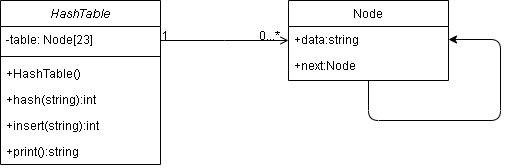

The diagram above was exported from draw.io. Its source (the exported page's mxGraphModel, read from the mxfile embedded in the PNG):
<mxGraphModel dx="1037" dy="620" grid="1" gridSize="10" guides="1" tooltips="1" connect="1" arrows="1" fold="1" page="1" pageScale="1" pageWidth="827" pageHeight="1169" background="#ffffff" math="0" shadow="0">
  <root>
    <mxCell id="WIyWlLk6GJQsqaUBKTNV-0" />
    <mxCell id="WIyWlLk6GJQsqaUBKTNV-1" parent="WIyWlLk6GJQsqaUBKTNV-0" />
    <mxCell id="zkfFHV4jXpPFQw0GAbJ--0" value="HashTable" style="swimlane;fontStyle=2;align=center;verticalAlign=top;childLayout=stackLayout;horizontal=1;startSize=26;horizontalStack=0;resizeParent=1;resizeLast=0;collapsible=1;marginBottom=0;rounded=0;shadow=0;strokeWidth=1;" parent="WIyWlLk6GJQsqaUBKTNV-1" vertex="1">
      <mxGeometry x="220" y="120" width="160" height="164" as="geometry">
        <mxRectangle x="230" y="140" width="160" height="26" as="alternateBounds" />
      </mxGeometry>
    </mxCell>
    <mxCell id="zkfFHV4jXpPFQw0GAbJ--3" value="-table: Node[23]" style="text;align=left;verticalAlign=top;spacingLeft=4;spacingRight=4;overflow=hidden;rotatable=0;points=[[0,0.5],[1,0.5]];portConstraint=eastwest;rounded=0;shadow=0;html=0;" parent="zkfFHV4jXpPFQw0GAbJ--0" vertex="1">
      <mxGeometry y="26" width="160" height="26" as="geometry" />
    </mxCell>
    <mxCell id="zkfFHV4jXpPFQw0GAbJ--4" value="" style="line;html=1;strokeWidth=1;align=left;verticalAlign=middle;spacingTop=-1;spacingLeft=3;spacingRight=3;rotatable=0;labelPosition=right;points=[];portConstraint=eastwest;" parent="zkfFHV4jXpPFQw0GAbJ--0" vertex="1">
      <mxGeometry y="52" width="160" height="8" as="geometry" />
    </mxCell>
    <mxCell id="zkfFHV4jXpPFQw0GAbJ--5" value="+HashTable()" style="text;align=left;verticalAlign=top;spacingLeft=4;spacingRight=4;overflow=hidden;rotatable=0;points=[[0,0.5],[1,0.5]];portConstraint=eastwest;" parent="zkfFHV4jXpPFQw0GAbJ--0" vertex="1">
      <mxGeometry y="60" width="160" height="26" as="geometry" />
    </mxCell>
    <mxCell id="LDxiw8q9y1YkxJbOsRgK-1" value="+hash(string):int" style="text;align=left;verticalAlign=top;spacingLeft=4;spacingRight=4;overflow=hidden;rotatable=0;points=[[0,0.5],[1,0.5]];portConstraint=eastwest;" vertex="1" parent="zkfFHV4jXpPFQw0GAbJ--0">
      <mxGeometry y="86" width="160" height="26" as="geometry" />
    </mxCell>
    <mxCell id="LDxiw8q9y1YkxJbOsRgK-2" value="+insert(string):int" style="text;align=left;verticalAlign=top;spacingLeft=4;spacingRight=4;overflow=hidden;rotatable=0;points=[[0,0.5],[1,0.5]];portConstraint=eastwest;" vertex="1" parent="zkfFHV4jXpPFQw0GAbJ--0">
      <mxGeometry y="112" width="160" height="26" as="geometry" />
    </mxCell>
    <mxCell id="LDxiw8q9y1YkxJbOsRgK-3" value="+print():string" style="text;align=left;verticalAlign=top;spacingLeft=4;spacingRight=4;overflow=hidden;rotatable=0;points=[[0,0.5],[1,0.5]];portConstraint=eastwest;" vertex="1" parent="zkfFHV4jXpPFQw0GAbJ--0">
      <mxGeometry y="138" width="160" height="26" as="geometry" />
    </mxCell>
    <mxCell id="zkfFHV4jXpPFQw0GAbJ--17" value="Node" style="swimlane;fontStyle=0;align=center;verticalAlign=top;childLayout=stackLayout;horizontal=1;startSize=26;horizontalStack=0;resizeParent=1;resizeLast=0;collapsible=1;marginBottom=0;rounded=0;shadow=0;strokeWidth=1;" parent="WIyWlLk6GJQsqaUBKTNV-1" vertex="1">
      <mxGeometry x="508" y="120" width="160" height="80" as="geometry">
        <mxRectangle x="550" y="140" width="160" height="26" as="alternateBounds" />
      </mxGeometry>
    </mxCell>
    <mxCell id="LDxiw8q9y1YkxJbOsRgK-0" value="+data:string" style="text;align=left;verticalAlign=top;spacingLeft=4;spacingRight=4;overflow=hidden;rotatable=0;points=[[0,0.5],[1,0.5]];portConstraint=eastwest;rounded=0;shadow=0;html=0;" vertex="1" parent="zkfFHV4jXpPFQw0GAbJ--17">
      <mxGeometry y="26" width="160" height="26" as="geometry" />
    </mxCell>
    <mxCell id="zkfFHV4jXpPFQw0GAbJ--22" value="+next:Node" style="text;align=left;verticalAlign=top;spacingLeft=4;spacingRight=4;overflow=hidden;rotatable=0;points=[[0,0.5],[1,0.5]];portConstraint=eastwest;rounded=0;shadow=0;html=0;" parent="zkfFHV4jXpPFQw0GAbJ--17" vertex="1">
      <mxGeometry y="52" width="160" height="26" as="geometry" />
    </mxCell>
    <mxCell id="LDxiw8q9y1YkxJbOsRgK-5" value="" style="endArrow=classic;html=1;entryX=1;entryY=0.5;entryDx=0;entryDy=0;exitX=0.5;exitY=1;exitDx=0;exitDy=0;" edge="1" parent="zkfFHV4jXpPFQw0GAbJ--17" source="zkfFHV4jXpPFQw0GAbJ--17" target="LDxiw8q9y1YkxJbOsRgK-0">
      <mxGeometry width="50" height="50" relative="1" as="geometry">
        <mxPoint x="-118" y="220" as="sourcePoint" />
        <mxPoint x="-68" y="170" as="targetPoint" />
        <Array as="points">
          <mxPoint x="80" y="120" />
          <mxPoint x="212" y="120" />
          <mxPoint x="212" y="39" />
        </Array>
      </mxGeometry>
    </mxCell>
    <mxCell id="zkfFHV4jXpPFQw0GAbJ--26" value="" style="endArrow=open;shadow=0;strokeWidth=1;rounded=0;endFill=1;edgeStyle=elbowEdgeStyle;elbow=vertical;" parent="WIyWlLk6GJQsqaUBKTNV-1" source="zkfFHV4jXpPFQw0GAbJ--0" target="zkfFHV4jXpPFQw0GAbJ--17" edge="1">
      <mxGeometry x="0.5" y="41" relative="1" as="geometry">
        <mxPoint x="380" y="192" as="sourcePoint" />
        <mxPoint x="540" y="192" as="targetPoint" />
        <mxPoint x="-40" y="32" as="offset" />
      </mxGeometry>
    </mxCell>
    <mxCell id="zkfFHV4jXpPFQw0GAbJ--27" value="1" style="resizable=0;align=left;verticalAlign=bottom;labelBackgroundColor=none;fontSize=12;" parent="zkfFHV4jXpPFQw0GAbJ--26" connectable="0" vertex="1">
      <mxGeometry x="-1" relative="1" as="geometry">
        <mxPoint y="4" as="offset" />
      </mxGeometry>
    </mxCell>
    <mxCell id="zkfFHV4jXpPFQw0GAbJ--28" value="0...*" style="resizable=0;align=right;verticalAlign=bottom;labelBackgroundColor=none;fontSize=12;" parent="zkfFHV4jXpPFQw0GAbJ--26" connectable="0" vertex="1">
      <mxGeometry x="1" relative="1" as="geometry">
        <mxPoint x="-7" y="4" as="offset" />
      </mxGeometry>
    </mxCell>
  </root>
</mxGraphModel>